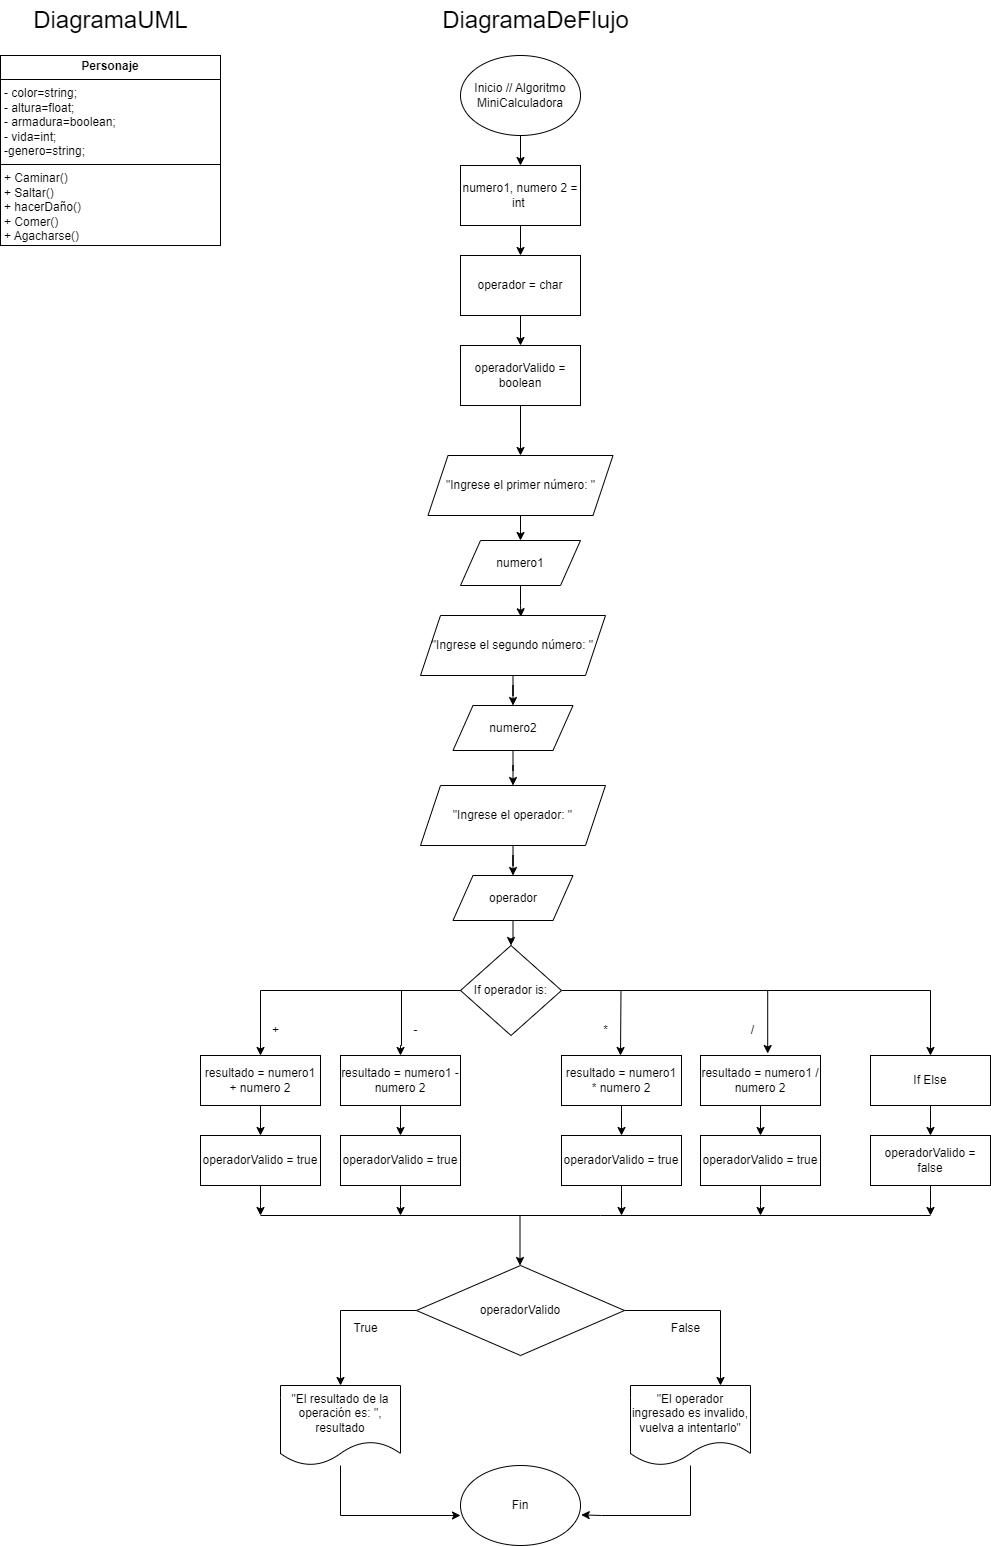

The diagram above was exported from draw.io. Its source (the exported page's mxGraphModel, read from the mxfile embedded in the PNG):
<mxGraphModel dx="1105" dy="586" grid="1" gridSize="10" guides="1" tooltips="1" connect="1" arrows="1" fold="1" page="1" pageScale="1" pageWidth="827" pageHeight="1169" math="0" shadow="0">
  <root>
    <mxCell id="0" />
    <mxCell id="1" parent="0" />
    <mxCell id="YNBgaShqUMMu_0MgjyNK-1" value="&lt;p style=&quot;margin:0px;margin-top:4px;text-align:center;&quot;&gt;&lt;b&gt;Personaje&lt;/b&gt;&lt;/p&gt;&lt;hr size=&quot;1&quot; style=&quot;border-style:solid;&quot;&gt;&lt;p style=&quot;margin:0px;margin-left:4px;&quot;&gt;- color=string;&lt;/p&gt;&lt;p style=&quot;margin:0px;margin-left:4px;&quot;&gt;- altura=float;&lt;/p&gt;&lt;p style=&quot;margin:0px;margin-left:4px;&quot;&gt;- armadura=boolean;&lt;/p&gt;&lt;p style=&quot;margin:0px;margin-left:4px;&quot;&gt;- vida=int;&lt;/p&gt;&lt;p style=&quot;margin:0px;margin-left:4px;&quot;&gt;-genero=string;&lt;/p&gt;&lt;hr size=&quot;1&quot; style=&quot;border-style:solid;&quot;&gt;&lt;p style=&quot;margin:0px;margin-left:4px;&quot;&gt;+ Caminar()&lt;/p&gt;&lt;p style=&quot;margin:0px;margin-left:4px;&quot;&gt;+ Saltar()&lt;/p&gt;&lt;p style=&quot;margin:0px;margin-left:4px;&quot;&gt;+ hacerDaño()&lt;/p&gt;&lt;p style=&quot;margin:0px;margin-left:4px;&quot;&gt;+ Comer()&lt;/p&gt;&lt;p style=&quot;margin:0px;margin-left:4px;&quot;&gt;+ Agacharse()&lt;/p&gt;" style="verticalAlign=top;align=left;overflow=fill;html=1;whiteSpace=wrap;" parent="1" vertex="1">
      <mxGeometry x="60" y="100" width="220" height="190" as="geometry" />
    </mxCell>
    <mxCell id="YNBgaShqUMMu_0MgjyNK-2" value="&lt;font style=&quot;font-size: 24px;&quot;&gt;DiagramaUML&lt;/font&gt;" style="text;html=1;align=center;verticalAlign=middle;resizable=0;points=[];autosize=1;strokeColor=none;fillColor=none;" parent="1" vertex="1">
      <mxGeometry x="80" y="45" width="180" height="40" as="geometry" />
    </mxCell>
    <mxCell id="YNBgaShqUMMu_0MgjyNK-3" value="&lt;font style=&quot;font-size: 24px;&quot;&gt;DiagramaDeFlujo&lt;/font&gt;" style="text;html=1;align=center;verticalAlign=middle;resizable=0;points=[];autosize=1;strokeColor=none;fillColor=none;" parent="1" vertex="1">
      <mxGeometry x="490" y="45" width="210" height="40" as="geometry" />
    </mxCell>
    <mxCell id="gri8qnpN6nBv7EDtBfZk-3" style="edgeStyle=orthogonalEdgeStyle;rounded=0;orthogonalLoop=1;jettySize=auto;html=1;entryX=0.5;entryY=0;entryDx=0;entryDy=0;" parent="1" source="YNBgaShqUMMu_0MgjyNK-4" target="gri8qnpN6nBv7EDtBfZk-2" edge="1">
      <mxGeometry relative="1" as="geometry" />
    </mxCell>
    <mxCell id="YNBgaShqUMMu_0MgjyNK-4" value="Inicio // Algoritmo MiniCalculadora" style="ellipse;whiteSpace=wrap;html=1;" parent="1" vertex="1">
      <mxGeometry x="520" y="100" width="120" height="80" as="geometry" />
    </mxCell>
    <mxCell id="gri8qnpN6nBv7EDtBfZk-5" style="edgeStyle=orthogonalEdgeStyle;rounded=0;orthogonalLoop=1;jettySize=auto;html=1;entryX=0.5;entryY=0;entryDx=0;entryDy=0;" parent="1" source="gri8qnpN6nBv7EDtBfZk-2" target="gri8qnpN6nBv7EDtBfZk-4" edge="1">
      <mxGeometry relative="1" as="geometry" />
    </mxCell>
    <mxCell id="gri8qnpN6nBv7EDtBfZk-2" value="numero1, numero 2 = int&amp;nbsp;" style="rounded=0;whiteSpace=wrap;html=1;" parent="1" vertex="1">
      <mxGeometry x="520" y="210" width="120" height="60" as="geometry" />
    </mxCell>
    <mxCell id="gri8qnpN6nBv7EDtBfZk-7" style="edgeStyle=orthogonalEdgeStyle;rounded=0;orthogonalLoop=1;jettySize=auto;html=1;" parent="1" source="gri8qnpN6nBv7EDtBfZk-4" target="gri8qnpN6nBv7EDtBfZk-6" edge="1">
      <mxGeometry relative="1" as="geometry" />
    </mxCell>
    <mxCell id="gri8qnpN6nBv7EDtBfZk-4" value="operador = char" style="rounded=0;whiteSpace=wrap;html=1;" parent="1" vertex="1">
      <mxGeometry x="520" y="300" width="120" height="60" as="geometry" />
    </mxCell>
    <mxCell id="lueiEI0URsN0UCq5kI2S-2" style="edgeStyle=orthogonalEdgeStyle;rounded=0;orthogonalLoop=1;jettySize=auto;html=1;entryX=0.5;entryY=0;entryDx=0;entryDy=0;" edge="1" parent="1" source="gri8qnpN6nBv7EDtBfZk-6" target="lueiEI0URsN0UCq5kI2S-1">
      <mxGeometry relative="1" as="geometry" />
    </mxCell>
    <mxCell id="gri8qnpN6nBv7EDtBfZk-6" value="operadorValido = boolean" style="rounded=0;whiteSpace=wrap;html=1;" parent="1" vertex="1">
      <mxGeometry x="520" y="390" width="120" height="60" as="geometry" />
    </mxCell>
    <mxCell id="lueiEI0URsN0UCq5kI2S-4" style="edgeStyle=orthogonalEdgeStyle;rounded=0;orthogonalLoop=1;jettySize=auto;html=1;entryX=0.5;entryY=0;entryDx=0;entryDy=0;" edge="1" parent="1" source="lueiEI0URsN0UCq5kI2S-1" target="lueiEI0URsN0UCq5kI2S-3">
      <mxGeometry relative="1" as="geometry" />
    </mxCell>
    <mxCell id="lueiEI0URsN0UCq5kI2S-1" value="&quot;Ingrese el primer número: &quot;" style="shape=parallelogram;perimeter=parallelogramPerimeter;whiteSpace=wrap;html=1;fixedSize=1;" vertex="1" parent="1">
      <mxGeometry x="487.5" y="500" width="185" height="60" as="geometry" />
    </mxCell>
    <mxCell id="lueiEI0URsN0UCq5kI2S-3" value="numero1" style="shape=parallelogram;perimeter=parallelogramPerimeter;whiteSpace=wrap;html=1;fixedSize=1;" vertex="1" parent="1">
      <mxGeometry x="520" y="585" width="120" height="45" as="geometry" />
    </mxCell>
    <mxCell id="lueiEI0URsN0UCq5kI2S-8" style="edgeStyle=orthogonalEdgeStyle;rounded=0;orthogonalLoop=1;jettySize=auto;html=1;entryX=0.5;entryY=0;entryDx=0;entryDy=0;" edge="1" parent="1" source="lueiEI0URsN0UCq5kI2S-5" target="lueiEI0URsN0UCq5kI2S-6">
      <mxGeometry relative="1" as="geometry" />
    </mxCell>
    <mxCell id="lueiEI0URsN0UCq5kI2S-5" value="&quot;Ingrese el segundo número: &quot;" style="shape=parallelogram;perimeter=parallelogramPerimeter;whiteSpace=wrap;html=1;fixedSize=1;" vertex="1" parent="1">
      <mxGeometry x="480" y="660" width="185" height="60" as="geometry" />
    </mxCell>
    <mxCell id="lueiEI0URsN0UCq5kI2S-10" style="edgeStyle=orthogonalEdgeStyle;rounded=0;orthogonalLoop=1;jettySize=auto;html=1;entryX=0.5;entryY=0;entryDx=0;entryDy=0;" edge="1" parent="1" source="lueiEI0URsN0UCq5kI2S-6" target="lueiEI0URsN0UCq5kI2S-9">
      <mxGeometry relative="1" as="geometry" />
    </mxCell>
    <mxCell id="lueiEI0URsN0UCq5kI2S-6" value="numero2" style="shape=parallelogram;perimeter=parallelogramPerimeter;whiteSpace=wrap;html=1;fixedSize=1;" vertex="1" parent="1">
      <mxGeometry x="512.5" y="750" width="120" height="45" as="geometry" />
    </mxCell>
    <mxCell id="lueiEI0URsN0UCq5kI2S-7" style="edgeStyle=orthogonalEdgeStyle;rounded=0;orthogonalLoop=1;jettySize=auto;html=1;entryX=0.543;entryY=0.021;entryDx=0;entryDy=0;entryPerimeter=0;" edge="1" parent="1" source="lueiEI0URsN0UCq5kI2S-3" target="lueiEI0URsN0UCq5kI2S-5">
      <mxGeometry relative="1" as="geometry" />
    </mxCell>
    <mxCell id="lueiEI0URsN0UCq5kI2S-12" style="edgeStyle=orthogonalEdgeStyle;rounded=0;orthogonalLoop=1;jettySize=auto;html=1;entryX=0.5;entryY=0;entryDx=0;entryDy=0;" edge="1" parent="1" source="lueiEI0URsN0UCq5kI2S-9" target="lueiEI0URsN0UCq5kI2S-11">
      <mxGeometry relative="1" as="geometry" />
    </mxCell>
    <mxCell id="lueiEI0URsN0UCq5kI2S-9" value="&quot;Ingrese el operador: &quot;" style="shape=parallelogram;perimeter=parallelogramPerimeter;whiteSpace=wrap;html=1;fixedSize=1;" vertex="1" parent="1">
      <mxGeometry x="480" y="830" width="185" height="60" as="geometry" />
    </mxCell>
    <mxCell id="lueiEI0URsN0UCq5kI2S-14" style="edgeStyle=orthogonalEdgeStyle;rounded=0;orthogonalLoop=1;jettySize=auto;html=1;entryX=0.5;entryY=0;entryDx=0;entryDy=0;" edge="1" parent="1" source="lueiEI0URsN0UCq5kI2S-11" target="lueiEI0URsN0UCq5kI2S-13">
      <mxGeometry relative="1" as="geometry" />
    </mxCell>
    <mxCell id="lueiEI0URsN0UCq5kI2S-11" value="operador" style="shape=parallelogram;perimeter=parallelogramPerimeter;whiteSpace=wrap;html=1;fixedSize=1;" vertex="1" parent="1">
      <mxGeometry x="512.5" y="920" width="120" height="45" as="geometry" />
    </mxCell>
    <mxCell id="lueiEI0URsN0UCq5kI2S-16" style="edgeStyle=orthogonalEdgeStyle;rounded=0;orthogonalLoop=1;jettySize=auto;html=1;entryX=0.5;entryY=0;entryDx=0;entryDy=0;" edge="1" parent="1" source="lueiEI0URsN0UCq5kI2S-13" target="lueiEI0URsN0UCq5kI2S-15">
      <mxGeometry relative="1" as="geometry">
        <mxPoint x="320" y="1040" as="targetPoint" />
      </mxGeometry>
    </mxCell>
    <mxCell id="lueiEI0URsN0UCq5kI2S-19" style="edgeStyle=orthogonalEdgeStyle;rounded=0;orthogonalLoop=1;jettySize=auto;html=1;" edge="1" parent="1" source="lueiEI0URsN0UCq5kI2S-13">
      <mxGeometry relative="1" as="geometry">
        <mxPoint x="460" y="1100" as="targetPoint" />
        <Array as="points">
          <mxPoint x="461" y="1035" />
          <mxPoint x="461" y="1090" />
        </Array>
      </mxGeometry>
    </mxCell>
    <mxCell id="lueiEI0URsN0UCq5kI2S-22" style="edgeStyle=orthogonalEdgeStyle;rounded=0;orthogonalLoop=1;jettySize=auto;html=1;" edge="1" parent="1" source="lueiEI0URsN0UCq5kI2S-13">
      <mxGeometry relative="1" as="geometry">
        <mxPoint x="680" y="1100" as="targetPoint" />
      </mxGeometry>
    </mxCell>
    <mxCell id="lueiEI0URsN0UCq5kI2S-26" style="edgeStyle=orthogonalEdgeStyle;rounded=0;orthogonalLoop=1;jettySize=auto;html=1;exitX=1;exitY=0.5;exitDx=0;exitDy=0;entryX=0.56;entryY=-0.04;entryDx=0;entryDy=0;entryPerimeter=0;" edge="1" parent="1" source="lueiEI0URsN0UCq5kI2S-13" target="lueiEI0URsN0UCq5kI2S-25">
      <mxGeometry relative="1" as="geometry">
        <mxPoint x="830" y="1035.142857142857" as="targetPoint" />
      </mxGeometry>
    </mxCell>
    <mxCell id="lueiEI0URsN0UCq5kI2S-39" style="edgeStyle=orthogonalEdgeStyle;rounded=0;orthogonalLoop=1;jettySize=auto;html=1;entryX=0.5;entryY=0;entryDx=0;entryDy=0;" edge="1" parent="1" source="lueiEI0URsN0UCq5kI2S-13" target="lueiEI0URsN0UCq5kI2S-37">
      <mxGeometry relative="1" as="geometry">
        <mxPoint x="990" y="1035" as="targetPoint" />
      </mxGeometry>
    </mxCell>
    <mxCell id="lueiEI0URsN0UCq5kI2S-13" value="If operador is:" style="rhombus;whiteSpace=wrap;html=1;" vertex="1" parent="1">
      <mxGeometry x="520" y="990" width="101" height="90" as="geometry" />
    </mxCell>
    <mxCell id="lueiEI0URsN0UCq5kI2S-32" style="edgeStyle=orthogonalEdgeStyle;rounded=0;orthogonalLoop=1;jettySize=auto;html=1;entryX=0.5;entryY=0;entryDx=0;entryDy=0;" edge="1" parent="1" source="lueiEI0URsN0UCq5kI2S-15" target="lueiEI0URsN0UCq5kI2S-28">
      <mxGeometry relative="1" as="geometry" />
    </mxCell>
    <mxCell id="lueiEI0URsN0UCq5kI2S-15" value="resultado = numero1 + numero 2" style="rounded=0;whiteSpace=wrap;html=1;" vertex="1" parent="1">
      <mxGeometry x="260" y="1100" width="120" height="50" as="geometry" />
    </mxCell>
    <mxCell id="lueiEI0URsN0UCq5kI2S-17" value="+" style="text;html=1;align=center;verticalAlign=middle;resizable=0;points=[];autosize=1;strokeColor=none;fillColor=none;" vertex="1" parent="1">
      <mxGeometry x="320" y="1060" width="30" height="30" as="geometry" />
    </mxCell>
    <mxCell id="lueiEI0URsN0UCq5kI2S-33" style="edgeStyle=orthogonalEdgeStyle;rounded=0;orthogonalLoop=1;jettySize=auto;html=1;entryX=0.5;entryY=0;entryDx=0;entryDy=0;" edge="1" parent="1" source="lueiEI0URsN0UCq5kI2S-18" target="lueiEI0URsN0UCq5kI2S-29">
      <mxGeometry relative="1" as="geometry" />
    </mxCell>
    <mxCell id="lueiEI0URsN0UCq5kI2S-18" value="resultado = numero1 - numero 2" style="rounded=0;whiteSpace=wrap;html=1;" vertex="1" parent="1">
      <mxGeometry x="400" y="1100" width="120" height="50" as="geometry" />
    </mxCell>
    <mxCell id="lueiEI0URsN0UCq5kI2S-20" value="-" style="text;html=1;align=center;verticalAlign=middle;resizable=0;points=[];autosize=1;strokeColor=none;fillColor=none;" vertex="1" parent="1">
      <mxGeometry x="460" y="1060" width="30" height="30" as="geometry" />
    </mxCell>
    <mxCell id="lueiEI0URsN0UCq5kI2S-34" style="edgeStyle=orthogonalEdgeStyle;rounded=0;orthogonalLoop=1;jettySize=auto;html=1;entryX=0.5;entryY=0;entryDx=0;entryDy=0;" edge="1" parent="1" source="lueiEI0URsN0UCq5kI2S-21" target="lueiEI0URsN0UCq5kI2S-30">
      <mxGeometry relative="1" as="geometry" />
    </mxCell>
    <mxCell id="lueiEI0URsN0UCq5kI2S-21" value="resultado = numero1 * numero 2" style="rounded=0;whiteSpace=wrap;html=1;" vertex="1" parent="1">
      <mxGeometry x="621" y="1100" width="120" height="50" as="geometry" />
    </mxCell>
    <mxCell id="lueiEI0URsN0UCq5kI2S-24" value="*" style="text;html=1;align=center;verticalAlign=middle;resizable=0;points=[];autosize=1;strokeColor=none;fillColor=none;" vertex="1" parent="1">
      <mxGeometry x="650" y="1060" width="30" height="30" as="geometry" />
    </mxCell>
    <mxCell id="lueiEI0URsN0UCq5kI2S-35" style="edgeStyle=orthogonalEdgeStyle;rounded=0;orthogonalLoop=1;jettySize=auto;html=1;entryX=0.5;entryY=0;entryDx=0;entryDy=0;" edge="1" parent="1" source="lueiEI0URsN0UCq5kI2S-25" target="lueiEI0URsN0UCq5kI2S-31">
      <mxGeometry relative="1" as="geometry" />
    </mxCell>
    <mxCell id="lueiEI0URsN0UCq5kI2S-25" value="resultado = numero1 / numero 2" style="rounded=0;whiteSpace=wrap;html=1;" vertex="1" parent="1">
      <mxGeometry x="760" y="1100" width="120" height="50" as="geometry" />
    </mxCell>
    <mxCell id="lueiEI0URsN0UCq5kI2S-27" value="/" style="text;html=1;align=center;verticalAlign=middle;resizable=0;points=[];autosize=1;strokeColor=none;fillColor=none;" vertex="1" parent="1">
      <mxGeometry x="797" y="1060" width="30" height="30" as="geometry" />
    </mxCell>
    <mxCell id="lueiEI0URsN0UCq5kI2S-41" style="edgeStyle=orthogonalEdgeStyle;rounded=0;orthogonalLoop=1;jettySize=auto;html=1;" edge="1" parent="1" source="lueiEI0URsN0UCq5kI2S-28">
      <mxGeometry relative="1" as="geometry">
        <mxPoint x="320" y="1260" as="targetPoint" />
      </mxGeometry>
    </mxCell>
    <mxCell id="lueiEI0URsN0UCq5kI2S-28" value="operadorValido = true" style="rounded=0;whiteSpace=wrap;html=1;" vertex="1" parent="1">
      <mxGeometry x="260" y="1180" width="120" height="50" as="geometry" />
    </mxCell>
    <mxCell id="lueiEI0URsN0UCq5kI2S-44" style="edgeStyle=orthogonalEdgeStyle;rounded=0;orthogonalLoop=1;jettySize=auto;html=1;" edge="1" parent="1" source="lueiEI0URsN0UCq5kI2S-29">
      <mxGeometry relative="1" as="geometry">
        <mxPoint x="460" y="1260" as="targetPoint" />
      </mxGeometry>
    </mxCell>
    <mxCell id="lueiEI0URsN0UCq5kI2S-29" value="operadorValido = true" style="rounded=0;whiteSpace=wrap;html=1;" vertex="1" parent="1">
      <mxGeometry x="400" y="1180" width="120" height="50" as="geometry" />
    </mxCell>
    <mxCell id="lueiEI0URsN0UCq5kI2S-45" style="edgeStyle=orthogonalEdgeStyle;rounded=0;orthogonalLoop=1;jettySize=auto;html=1;" edge="1" parent="1" source="lueiEI0URsN0UCq5kI2S-30">
      <mxGeometry relative="1" as="geometry">
        <mxPoint x="681" y="1260" as="targetPoint" />
      </mxGeometry>
    </mxCell>
    <mxCell id="lueiEI0URsN0UCq5kI2S-30" value="operadorValido = true" style="rounded=0;whiteSpace=wrap;html=1;" vertex="1" parent="1">
      <mxGeometry x="621" y="1180" width="120" height="50" as="geometry" />
    </mxCell>
    <mxCell id="lueiEI0URsN0UCq5kI2S-46" style="edgeStyle=orthogonalEdgeStyle;rounded=0;orthogonalLoop=1;jettySize=auto;html=1;" edge="1" parent="1" source="lueiEI0URsN0UCq5kI2S-31">
      <mxGeometry relative="1" as="geometry">
        <mxPoint x="820" y="1260" as="targetPoint" />
      </mxGeometry>
    </mxCell>
    <mxCell id="lueiEI0URsN0UCq5kI2S-31" value="operadorValido = true" style="rounded=0;whiteSpace=wrap;html=1;" vertex="1" parent="1">
      <mxGeometry x="760" y="1180" width="120" height="50" as="geometry" />
    </mxCell>
    <mxCell id="lueiEI0URsN0UCq5kI2S-43" style="edgeStyle=orthogonalEdgeStyle;rounded=0;orthogonalLoop=1;jettySize=auto;html=1;" edge="1" parent="1" source="lueiEI0URsN0UCq5kI2S-36">
      <mxGeometry relative="1" as="geometry">
        <mxPoint x="990" y="1260" as="targetPoint" />
      </mxGeometry>
    </mxCell>
    <mxCell id="lueiEI0URsN0UCq5kI2S-36" value="operadorValido = false" style="rounded=0;whiteSpace=wrap;html=1;" vertex="1" parent="1">
      <mxGeometry x="930" y="1180" width="120" height="50" as="geometry" />
    </mxCell>
    <mxCell id="lueiEI0URsN0UCq5kI2S-38" style="edgeStyle=orthogonalEdgeStyle;rounded=0;orthogonalLoop=1;jettySize=auto;html=1;entryX=0.5;entryY=0;entryDx=0;entryDy=0;" edge="1" parent="1" source="lueiEI0URsN0UCq5kI2S-37" target="lueiEI0URsN0UCq5kI2S-36">
      <mxGeometry relative="1" as="geometry" />
    </mxCell>
    <mxCell id="lueiEI0URsN0UCq5kI2S-37" value="If Else" style="rounded=0;whiteSpace=wrap;html=1;" vertex="1" parent="1">
      <mxGeometry x="930" y="1100" width="120" height="50" as="geometry" />
    </mxCell>
    <mxCell id="lueiEI0URsN0UCq5kI2S-49" style="edgeStyle=orthogonalEdgeStyle;rounded=0;orthogonalLoop=1;jettySize=auto;html=1;entryX=0.5;entryY=0;entryDx=0;entryDy=0;" edge="1" parent="1" source="lueiEI0URsN0UCq5kI2S-40" target="lueiEI0URsN0UCq5kI2S-48">
      <mxGeometry relative="1" as="geometry">
        <mxPoint x="400" y="1355" as="targetPoint" />
      </mxGeometry>
    </mxCell>
    <mxCell id="lueiEI0URsN0UCq5kI2S-52" style="edgeStyle=orthogonalEdgeStyle;rounded=0;orthogonalLoop=1;jettySize=auto;html=1;entryX=0.75;entryY=0;entryDx=0;entryDy=0;entryPerimeter=0;" edge="1" parent="1" source="lueiEI0URsN0UCq5kI2S-40" target="lueiEI0URsN0UCq5kI2S-51">
      <mxGeometry relative="1" as="geometry">
        <mxPoint x="780" y="1420" as="targetPoint" />
      </mxGeometry>
    </mxCell>
    <mxCell id="lueiEI0URsN0UCq5kI2S-40" value="operadorValido" style="rhombus;whiteSpace=wrap;html=1;" vertex="1" parent="1">
      <mxGeometry x="476" y="1310" width="208" height="90" as="geometry" />
    </mxCell>
    <mxCell id="lueiEI0URsN0UCq5kI2S-42" value="" style="endArrow=none;html=1;rounded=0;" edge="1" parent="1">
      <mxGeometry width="50" height="50" relative="1" as="geometry">
        <mxPoint x="320" y="1260" as="sourcePoint" />
        <mxPoint x="990" y="1260" as="targetPoint" />
        <Array as="points">
          <mxPoint x="660" y="1260" />
        </Array>
      </mxGeometry>
    </mxCell>
    <mxCell id="lueiEI0URsN0UCq5kI2S-47" value="" style="endArrow=classic;html=1;rounded=0;" edge="1" parent="1">
      <mxGeometry width="50" height="50" relative="1" as="geometry">
        <mxPoint x="579.5" y="1260" as="sourcePoint" />
        <mxPoint x="579.5" y="1310" as="targetPoint" />
      </mxGeometry>
    </mxCell>
    <mxCell id="lueiEI0URsN0UCq5kI2S-56" style="edgeStyle=orthogonalEdgeStyle;rounded=0;orthogonalLoop=1;jettySize=auto;html=1;entryX=0;entryY=0.625;entryDx=0;entryDy=0;entryPerimeter=0;" edge="1" parent="1" source="lueiEI0URsN0UCq5kI2S-48" target="lueiEI0URsN0UCq5kI2S-53">
      <mxGeometry relative="1" as="geometry">
        <mxPoint x="400" y="1560" as="targetPoint" />
        <Array as="points">
          <mxPoint x="400" y="1560" />
        </Array>
      </mxGeometry>
    </mxCell>
    <mxCell id="lueiEI0URsN0UCq5kI2S-48" value="&quot;El resultado de la operación es: &quot;, resultado" style="shape=document;whiteSpace=wrap;html=1;boundedLbl=1;" vertex="1" parent="1">
      <mxGeometry x="340" y="1430" width="120" height="80" as="geometry" />
    </mxCell>
    <mxCell id="lueiEI0URsN0UCq5kI2S-50" value="True" style="text;html=1;align=center;verticalAlign=middle;resizable=0;points=[];autosize=1;strokeColor=none;fillColor=none;" vertex="1" parent="1">
      <mxGeometry x="400" y="1358" width="50" height="30" as="geometry" />
    </mxCell>
    <mxCell id="lueiEI0URsN0UCq5kI2S-54" style="edgeStyle=orthogonalEdgeStyle;rounded=0;orthogonalLoop=1;jettySize=auto;html=1;entryX=1.006;entryY=0.617;entryDx=0;entryDy=0;entryPerimeter=0;" edge="1" parent="1" source="lueiEI0URsN0UCq5kI2S-51" target="lueiEI0URsN0UCq5kI2S-53">
      <mxGeometry relative="1" as="geometry">
        <mxPoint x="750" y="1570" as="targetPoint" />
        <Array as="points">
          <mxPoint x="750" y="1560" />
          <mxPoint x="661" y="1560" />
        </Array>
      </mxGeometry>
    </mxCell>
    <mxCell id="lueiEI0URsN0UCq5kI2S-51" value="&quot;El operador ingresado es invalido, vuelva a intentarlo&quot;" style="shape=document;whiteSpace=wrap;html=1;boundedLbl=1;" vertex="1" parent="1">
      <mxGeometry x="690" y="1430" width="120" height="80" as="geometry" />
    </mxCell>
    <mxCell id="lueiEI0URsN0UCq5kI2S-53" value="Fin" style="ellipse;whiteSpace=wrap;html=1;" vertex="1" parent="1">
      <mxGeometry x="520" y="1510" width="120" height="80" as="geometry" />
    </mxCell>
    <mxCell id="lueiEI0URsN0UCq5kI2S-57" value="False" style="text;html=1;align=center;verticalAlign=middle;resizable=0;points=[];autosize=1;strokeColor=none;fillColor=none;" vertex="1" parent="1">
      <mxGeometry x="720" y="1358" width="50" height="30" as="geometry" />
    </mxCell>
  </root>
</mxGraphModel>